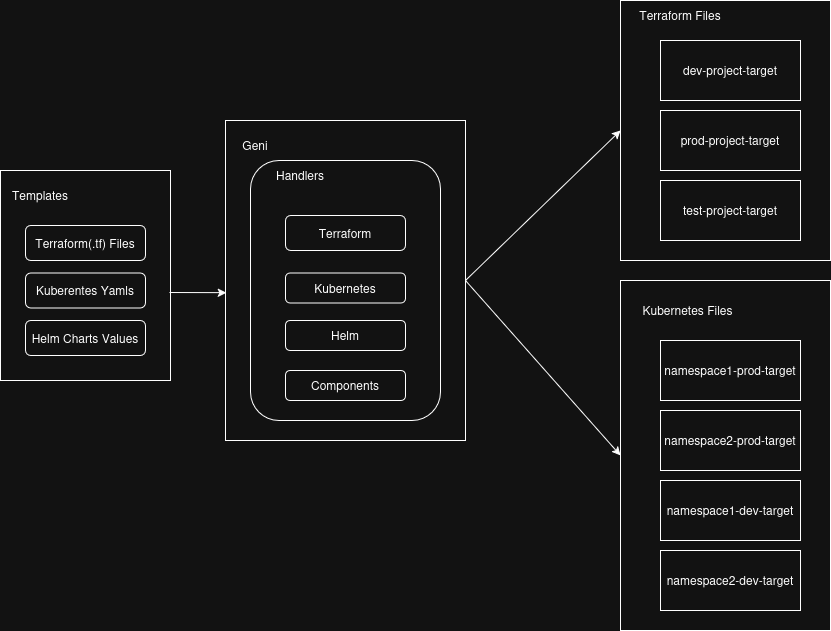

The diagram above was exported from draw.io. Its source (the exported page's mxGraphModel, read from the mxfile embedded in the PNG):
<mxGraphModel dx="1426" dy="795" grid="1" gridSize="10" guides="1" tooltips="1" connect="1" arrows="1" fold="1" page="1" pageScale="1" pageWidth="850" pageHeight="1100" math="0" shadow="0">
  <root>
    <mxCell id="0" />
    <mxCell id="1" parent="0" />
    <mxCell id="ahpUEVMEGhUGVRC1AONy-29" value="" style="rounded=0;whiteSpace=wrap;html=1;" vertex="1" parent="1">
      <mxGeometry x="680" y="70" width="210" height="260" as="geometry" />
    </mxCell>
    <mxCell id="ahpUEVMEGhUGVRC1AONy-28" value="" style="rounded=0;whiteSpace=wrap;html=1;" vertex="1" parent="1">
      <mxGeometry x="680" y="350" width="210" height="350" as="geometry" />
    </mxCell>
    <mxCell id="ahpUEVMEGhUGVRC1AONy-1" value="" style="rounded=0;whiteSpace=wrap;html=1;" vertex="1" parent="1">
      <mxGeometry x="60" y="240" width="170" height="210" as="geometry" />
    </mxCell>
    <mxCell id="ahpUEVMEGhUGVRC1AONy-4" value="" style="rounded=0;whiteSpace=wrap;html=1;" vertex="1" parent="1">
      <mxGeometry x="285" y="190" width="240" height="320" as="geometry" />
    </mxCell>
    <mxCell id="ahpUEVMEGhUGVRC1AONy-5" value="prod-project-target" style="rounded=0;whiteSpace=wrap;html=1;" vertex="1" parent="1">
      <mxGeometry x="720" y="180" width="140" height="60" as="geometry" />
    </mxCell>
    <mxCell id="ahpUEVMEGhUGVRC1AONy-6" value="dev-project-target" style="rounded=0;whiteSpace=wrap;html=1;" vertex="1" parent="1">
      <mxGeometry x="720" y="110" width="140" height="60" as="geometry" />
    </mxCell>
    <mxCell id="ahpUEVMEGhUGVRC1AONy-7" value="test-project-target" style="rounded=0;whiteSpace=wrap;html=1;" vertex="1" parent="1">
      <mxGeometry x="720" y="250" width="140" height="60" as="geometry" />
    </mxCell>
    <mxCell id="ahpUEVMEGhUGVRC1AONy-8" value="Geni" style="text;html=1;align=center;verticalAlign=middle;whiteSpace=wrap;rounded=0;" vertex="1" parent="1">
      <mxGeometry x="285" y="200" width="60" height="30" as="geometry" />
    </mxCell>
    <mxCell id="ahpUEVMEGhUGVRC1AONy-12" value="Templates" style="text;html=1;align=center;verticalAlign=middle;whiteSpace=wrap;rounded=0;" vertex="1" parent="1">
      <mxGeometry x="70" y="250" width="60" height="30" as="geometry" />
    </mxCell>
    <mxCell id="ahpUEVMEGhUGVRC1AONy-13" value="Terraform(.tf) Files" style="rounded=1;whiteSpace=wrap;html=1;" vertex="1" parent="1">
      <mxGeometry x="85" y="295" width="120" height="35" as="geometry" />
    </mxCell>
    <mxCell id="ahpUEVMEGhUGVRC1AONy-15" value="Kuberentes Yamls" style="rounded=1;whiteSpace=wrap;html=1;" vertex="1" parent="1">
      <mxGeometry x="85" y="342.5" width="120" height="35" as="geometry" />
    </mxCell>
    <mxCell id="ahpUEVMEGhUGVRC1AONy-16" value="Helm Charts Values" style="rounded=1;whiteSpace=wrap;html=1;" vertex="1" parent="1">
      <mxGeometry x="85" y="390" width="120" height="35" as="geometry" />
    </mxCell>
    <mxCell id="ahpUEVMEGhUGVRC1AONy-17" value="" style="rounded=1;whiteSpace=wrap;html=1;" vertex="1" parent="1">
      <mxGeometry x="310" y="230" width="190" height="260" as="geometry" />
    </mxCell>
    <mxCell id="ahpUEVMEGhUGVRC1AONy-9" value="Terraform" style="rounded=1;whiteSpace=wrap;html=1;" vertex="1" parent="1">
      <mxGeometry x="345" y="285" width="120" height="35" as="geometry" />
    </mxCell>
    <mxCell id="ahpUEVMEGhUGVRC1AONy-10" value="Kubernetes" style="rounded=1;whiteSpace=wrap;html=1;" vertex="1" parent="1">
      <mxGeometry x="345" y="342.5" width="120" height="30" as="geometry" />
    </mxCell>
    <mxCell id="ahpUEVMEGhUGVRC1AONy-11" value="Helm" style="rounded=1;whiteSpace=wrap;html=1;" vertex="1" parent="1">
      <mxGeometry x="345" y="390" width="120" height="30" as="geometry" />
    </mxCell>
    <mxCell id="ahpUEVMEGhUGVRC1AONy-14" value="Components" style="rounded=1;whiteSpace=wrap;html=1;" vertex="1" parent="1">
      <mxGeometry x="345" y="440" width="120" height="30" as="geometry" />
    </mxCell>
    <mxCell id="ahpUEVMEGhUGVRC1AONy-18" value="Handlers" style="text;html=1;align=center;verticalAlign=middle;whiteSpace=wrap;rounded=0;" vertex="1" parent="1">
      <mxGeometry x="330" y="230" width="60" height="30" as="geometry" />
    </mxCell>
    <mxCell id="ahpUEVMEGhUGVRC1AONy-19" value="Terraform Files" style="text;html=1;align=center;verticalAlign=middle;whiteSpace=wrap;rounded=0;" vertex="1" parent="1">
      <mxGeometry x="695" y="70" width="90" height="30" as="geometry" />
    </mxCell>
    <mxCell id="ahpUEVMEGhUGVRC1AONy-20" value="Kubernetes Files" style="text;html=1;align=center;verticalAlign=middle;whiteSpace=wrap;rounded=0;" vertex="1" parent="1">
      <mxGeometry x="695" y="365" width="105" height="30" as="geometry" />
    </mxCell>
    <mxCell id="ahpUEVMEGhUGVRC1AONy-21" value="namespace1-prod-target" style="rounded=0;whiteSpace=wrap;html=1;" vertex="1" parent="1">
      <mxGeometry x="720" y="410" width="140" height="60" as="geometry" />
    </mxCell>
    <mxCell id="ahpUEVMEGhUGVRC1AONy-22" value="namespace2-prod-target" style="rounded=0;whiteSpace=wrap;html=1;" vertex="1" parent="1">
      <mxGeometry x="720" y="480" width="140" height="60" as="geometry" />
    </mxCell>
    <mxCell id="ahpUEVMEGhUGVRC1AONy-23" value="namespace1-dev-target" style="rounded=0;whiteSpace=wrap;html=1;" vertex="1" parent="1">
      <mxGeometry x="720" y="550" width="140" height="60" as="geometry" />
    </mxCell>
    <mxCell id="ahpUEVMEGhUGVRC1AONy-24" value="namespace2-dev-target" style="rounded=0;whiteSpace=wrap;html=1;" vertex="1" parent="1">
      <mxGeometry x="720" y="620" width="140" height="60" as="geometry" />
    </mxCell>
    <mxCell id="ahpUEVMEGhUGVRC1AONy-25" value="" style="endArrow=classic;html=1;rounded=0;exitX=0.994;exitY=0.581;exitDx=0;exitDy=0;exitPerimeter=0;entryX=0.004;entryY=0.538;entryDx=0;entryDy=0;entryPerimeter=0;" edge="1" parent="1" source="ahpUEVMEGhUGVRC1AONy-1" target="ahpUEVMEGhUGVRC1AONy-4">
      <mxGeometry width="50" height="50" relative="1" as="geometry">
        <mxPoint x="390" y="440" as="sourcePoint" />
        <mxPoint x="440" y="390" as="targetPoint" />
      </mxGeometry>
    </mxCell>
    <mxCell id="ahpUEVMEGhUGVRC1AONy-26" value="" style="endArrow=classic;html=1;rounded=0;exitX=1;exitY=0.5;exitDx=0;exitDy=0;entryX=0;entryY=0.5;entryDx=0;entryDy=0;" edge="1" parent="1" source="ahpUEVMEGhUGVRC1AONy-4" target="ahpUEVMEGhUGVRC1AONy-29">
      <mxGeometry width="50" height="50" relative="1" as="geometry">
        <mxPoint x="229" y="372" as="sourcePoint" />
        <mxPoint x="296" y="372" as="targetPoint" />
      </mxGeometry>
    </mxCell>
    <mxCell id="ahpUEVMEGhUGVRC1AONy-27" value="" style="endArrow=classic;html=1;rounded=0;exitX=1;exitY=0.5;exitDx=0;exitDy=0;entryX=0;entryY=0.5;entryDx=0;entryDy=0;" edge="1" parent="1" source="ahpUEVMEGhUGVRC1AONy-4" target="ahpUEVMEGhUGVRC1AONy-28">
      <mxGeometry width="50" height="50" relative="1" as="geometry">
        <mxPoint x="239" y="382" as="sourcePoint" />
        <mxPoint x="306" y="382" as="targetPoint" />
      </mxGeometry>
    </mxCell>
  </root>
</mxGraphModel>